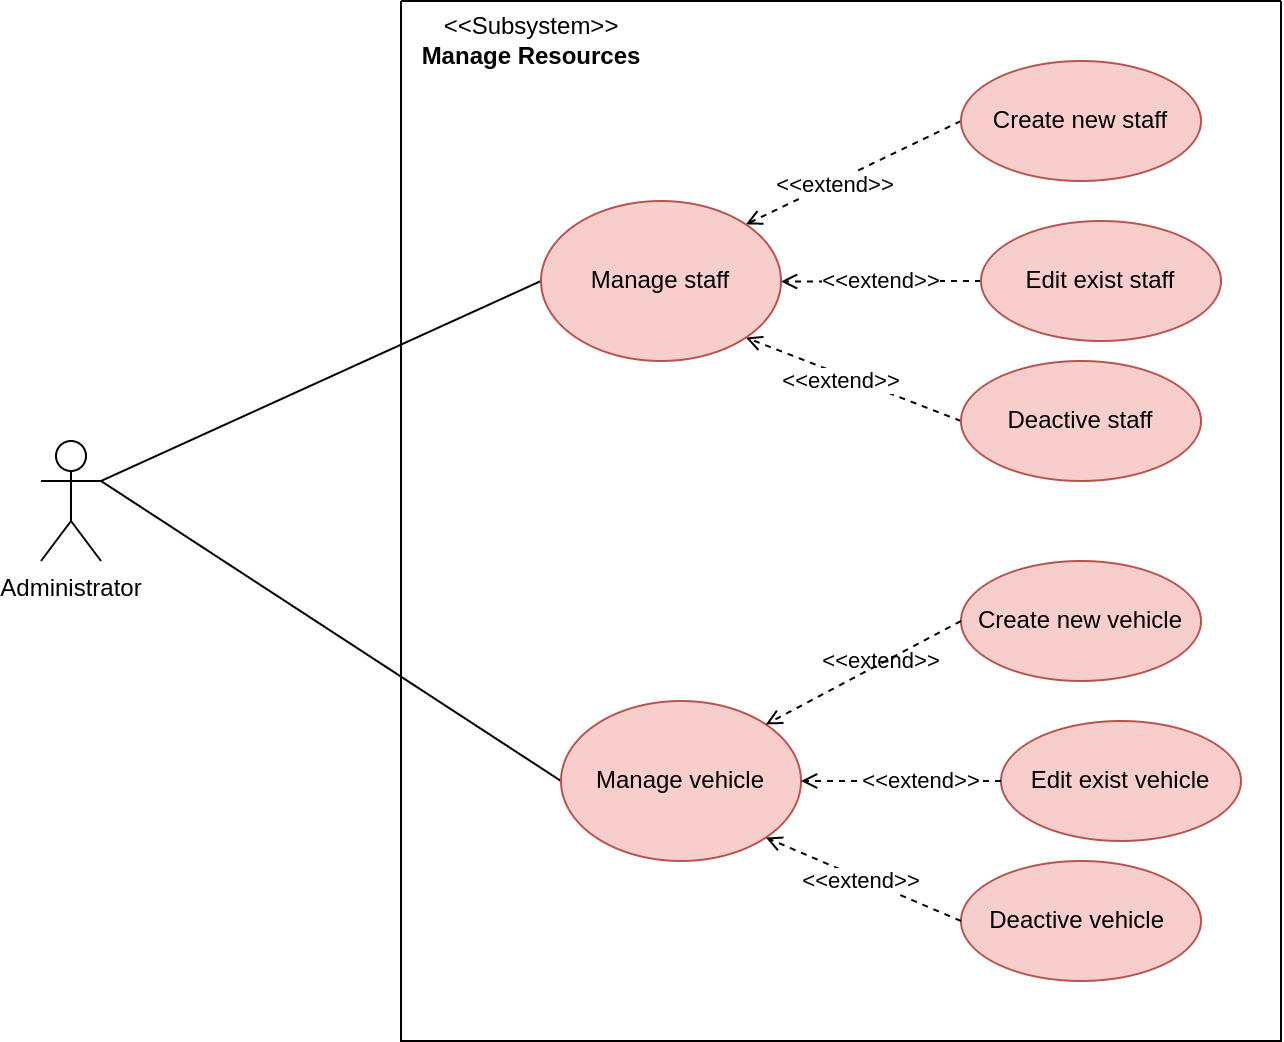

The diagram above was exported from draw.io. Its source (the exported page's mxGraphModel, read from the mxfile embedded in the PNG):
<mxGraphModel dx="157" dy="2059" grid="1" gridSize="10" guides="1" tooltips="1" connect="1" arrows="1" fold="1" page="1" pageScale="1" pageWidth="827" pageHeight="1169" math="0" shadow="0">
  <root>
    <mxCell id="0" />
    <mxCell id="1" parent="0" />
    <mxCell id="2" style="edgeStyle=none;rounded=0;orthogonalLoop=1;jettySize=auto;html=1;exitX=1;exitY=0.3333333333333333;exitDx=0;exitDy=0;exitPerimeter=0;entryX=0;entryY=0.5;entryDx=0;entryDy=0;startArrow=none;startFill=0;endArrow=none;endFill=0;" edge="1" source="4" target="15" parent="1">
      <mxGeometry relative="1" as="geometry" />
    </mxCell>
    <mxCell id="3" style="edgeStyle=none;rounded=0;orthogonalLoop=1;jettySize=auto;html=1;exitX=1;exitY=0.3333333333333333;exitDx=0;exitDy=0;exitPerimeter=0;entryX=0;entryY=0.5;entryDx=0;entryDy=0;startArrow=none;startFill=0;endArrow=none;endFill=0;" edge="1" source="4" target="16" parent="1">
      <mxGeometry relative="1" as="geometry" />
    </mxCell>
    <mxCell id="4" value="Administrator" style="shape=umlActor;verticalLabelPosition=bottom;verticalAlign=top;html=1;outlineConnect=0;" vertex="1" parent="1">
      <mxGeometry x="2090" y="-840" width="30" height="60" as="geometry" />
    </mxCell>
    <mxCell id="5" style="edgeStyle=none;rounded=0;orthogonalLoop=1;jettySize=auto;html=1;exitX=0;exitY=0.5;exitDx=0;exitDy=0;entryX=1;entryY=0;entryDx=0;entryDy=0;dashed=1;startArrow=none;startFill=0;endArrow=open;endFill=0;" edge="1" source="7" target="15" parent="1">
      <mxGeometry relative="1" as="geometry" />
    </mxCell>
    <mxCell id="6" value="&amp;lt;&amp;lt;extend&amp;gt;&amp;gt;" style="edgeLabel;html=1;align=center;verticalAlign=middle;resizable=0;points=[];" connectable="0" vertex="1" parent="5">
      <mxGeometry x="0.193" y="1" relative="1" as="geometry">
        <mxPoint as="offset" />
      </mxGeometry>
    </mxCell>
    <mxCell id="7" value="Create new staff" style="ellipse;whiteSpace=wrap;html=1;fillColor=#f8cecc;strokeColor=#b85450;" vertex="1" parent="1">
      <mxGeometry x="2550" y="-1030" width="120" height="60" as="geometry" />
    </mxCell>
    <mxCell id="8" value="Create new vehicle" style="ellipse;whiteSpace=wrap;html=1;fillColor=#f8cecc;strokeColor=#b85450;" vertex="1" parent="1">
      <mxGeometry x="2550" y="-780" width="120" height="60" as="geometry" />
    </mxCell>
    <mxCell id="9" style="edgeStyle=none;rounded=0;orthogonalLoop=1;jettySize=auto;html=1;exitX=0;exitY=0.5;exitDx=0;exitDy=0;startArrow=none;startFill=0;endArrow=open;endFill=0;dashed=1;" edge="1" source="10" parent="1">
      <mxGeometry relative="1" as="geometry">
        <mxPoint x="2460" y="-919.7142857142858" as="targetPoint" />
      </mxGeometry>
    </mxCell>
    <mxCell id="10" value="Edit exist staff" style="ellipse;whiteSpace=wrap;html=1;fillColor=#f8cecc;strokeColor=#b85450;" vertex="1" parent="1">
      <mxGeometry x="2560" y="-950" width="120" height="60" as="geometry" />
    </mxCell>
    <mxCell id="11" style="edgeStyle=none;rounded=0;orthogonalLoop=1;jettySize=auto;html=1;exitX=0;exitY=0.5;exitDx=0;exitDy=0;entryX=1;entryY=1;entryDx=0;entryDy=0;dashed=1;startArrow=none;startFill=0;endArrow=open;endFill=0;" edge="1" source="12" target="15" parent="1">
      <mxGeometry relative="1" as="geometry" />
    </mxCell>
    <mxCell id="12" value="Deactive staff" style="ellipse;whiteSpace=wrap;html=1;fillColor=#f8cecc;strokeColor=#b85450;" vertex="1" parent="1">
      <mxGeometry x="2550" y="-880" width="120" height="60" as="geometry" />
    </mxCell>
    <mxCell id="13" value="Edit exist vehicle" style="ellipse;whiteSpace=wrap;html=1;fillColor=#f8cecc;strokeColor=#b85450;" vertex="1" parent="1">
      <mxGeometry x="2570" y="-700" width="120" height="60" as="geometry" />
    </mxCell>
    <mxCell id="14" value="Deactive vehicle&amp;nbsp;" style="ellipse;whiteSpace=wrap;html=1;fillColor=#f8cecc;strokeColor=#b85450;" vertex="1" parent="1">
      <mxGeometry x="2550" y="-630" width="120" height="60" as="geometry" />
    </mxCell>
    <mxCell id="15" value="Manage staff" style="ellipse;whiteSpace=wrap;html=1;fillColor=#f8cecc;strokeColor=#b85450;" vertex="1" parent="1">
      <mxGeometry x="2340" y="-960" width="120" height="80" as="geometry" />
    </mxCell>
    <mxCell id="16" value="Manage vehicle" style="ellipse;whiteSpace=wrap;html=1;fillColor=#f8cecc;strokeColor=#b85450;" vertex="1" parent="1">
      <mxGeometry x="2350" y="-710" width="120" height="80" as="geometry" />
    </mxCell>
    <mxCell id="17" value="" style="swimlane;startSize=0;" vertex="1" parent="1">
      <mxGeometry x="2270" y="-1060" width="440" height="520" as="geometry" />
    </mxCell>
    <mxCell id="18" value="&amp;lt;&amp;lt;Subsystem&amp;gt;&amp;gt;&lt;br&gt;&lt;b&gt;Manage Resources&lt;/b&gt;" style="text;html=1;align=center;verticalAlign=middle;resizable=0;points=[];autosize=1;strokeColor=none;fillColor=none;" vertex="1" parent="17">
      <mxGeometry width="130" height="40" as="geometry" />
    </mxCell>
    <mxCell id="19" value="&amp;lt;&amp;lt;extend&amp;gt;&amp;gt;" style="edgeLabel;html=1;align=center;verticalAlign=middle;resizable=0;points=[];" connectable="0" vertex="1" parent="1">
      <mxGeometry x="2510.0040216708912" y="-919.998181071048" as="geometry" />
    </mxCell>
    <mxCell id="20" value="&amp;lt;&amp;lt;extend&amp;gt;&amp;gt;" style="edgeLabel;html=1;align=center;verticalAlign=middle;resizable=0;points=[];" connectable="0" vertex="1" parent="1">
      <mxGeometry x="2490.0040216708912" y="-869.998181071048" as="geometry" />
    </mxCell>
    <mxCell id="21" value="&amp;lt;&amp;lt;extend&amp;gt;&amp;gt;" style="edgeLabel;html=1;align=center;verticalAlign=middle;resizable=0;points=[];" connectable="0" vertex="1" parent="1">
      <mxGeometry x="2510.0040216708912" y="-729.998181071048" as="geometry" />
    </mxCell>
    <mxCell id="22" style="edgeStyle=none;rounded=0;orthogonalLoop=1;jettySize=auto;html=1;exitX=0;exitY=0.5;exitDx=0;exitDy=0;entryX=1;entryY=0;entryDx=0;entryDy=0;dashed=1;startArrow=none;startFill=0;endArrow=open;endFill=0;" edge="1" source="8" target="16" parent="1">
      <mxGeometry relative="1" as="geometry">
        <mxPoint x="2567.57" y="-709.14" as="sourcePoint" />
        <mxPoint x="2459.996406871193" y="-750.8557287525382" as="targetPoint" />
      </mxGeometry>
    </mxCell>
    <mxCell id="23" style="edgeStyle=none;rounded=0;orthogonalLoop=1;jettySize=auto;html=1;exitX=0;exitY=0.5;exitDx=0;exitDy=0;startArrow=none;startFill=0;endArrow=open;endFill=0;dashed=1;" edge="1" source="13" parent="1">
      <mxGeometry relative="1" as="geometry">
        <mxPoint x="2470" y="-670" as="targetPoint" />
        <mxPoint x="2579.9999999999936" y="-650.0000000000001" as="sourcePoint" />
      </mxGeometry>
    </mxCell>
    <mxCell id="24" value="&amp;lt;&amp;lt;extend&amp;gt;&amp;gt;" style="edgeLabel;html=1;align=center;verticalAlign=middle;resizable=0;points=[];" connectable="0" vertex="1" parent="1">
      <mxGeometry x="2530.0040216708912" y="-669.998181071048" as="geometry" />
    </mxCell>
    <mxCell id="25" style="edgeStyle=none;rounded=0;orthogonalLoop=1;jettySize=auto;html=1;exitX=0;exitY=0.5;exitDx=0;exitDy=0;entryX=1;entryY=1;entryDx=0;entryDy=0;dashed=1;startArrow=none;startFill=0;endArrow=open;endFill=0;" edge="1" source="14" target="16" parent="1">
      <mxGeometry relative="1" as="geometry">
        <mxPoint x="2560" y="-740" as="sourcePoint" />
        <mxPoint x="2462.426406871193" y="-688.2842712474619" as="targetPoint" />
      </mxGeometry>
    </mxCell>
    <mxCell id="26" value="&amp;lt;&amp;lt;extend&amp;gt;&amp;gt;" style="edgeLabel;html=1;align=center;verticalAlign=middle;resizable=0;points=[];" connectable="0" vertex="1" parent="1">
      <mxGeometry x="2500.0040216708912" y="-619.998181071048" as="geometry" />
    </mxCell>
  </root>
</mxGraphModel>